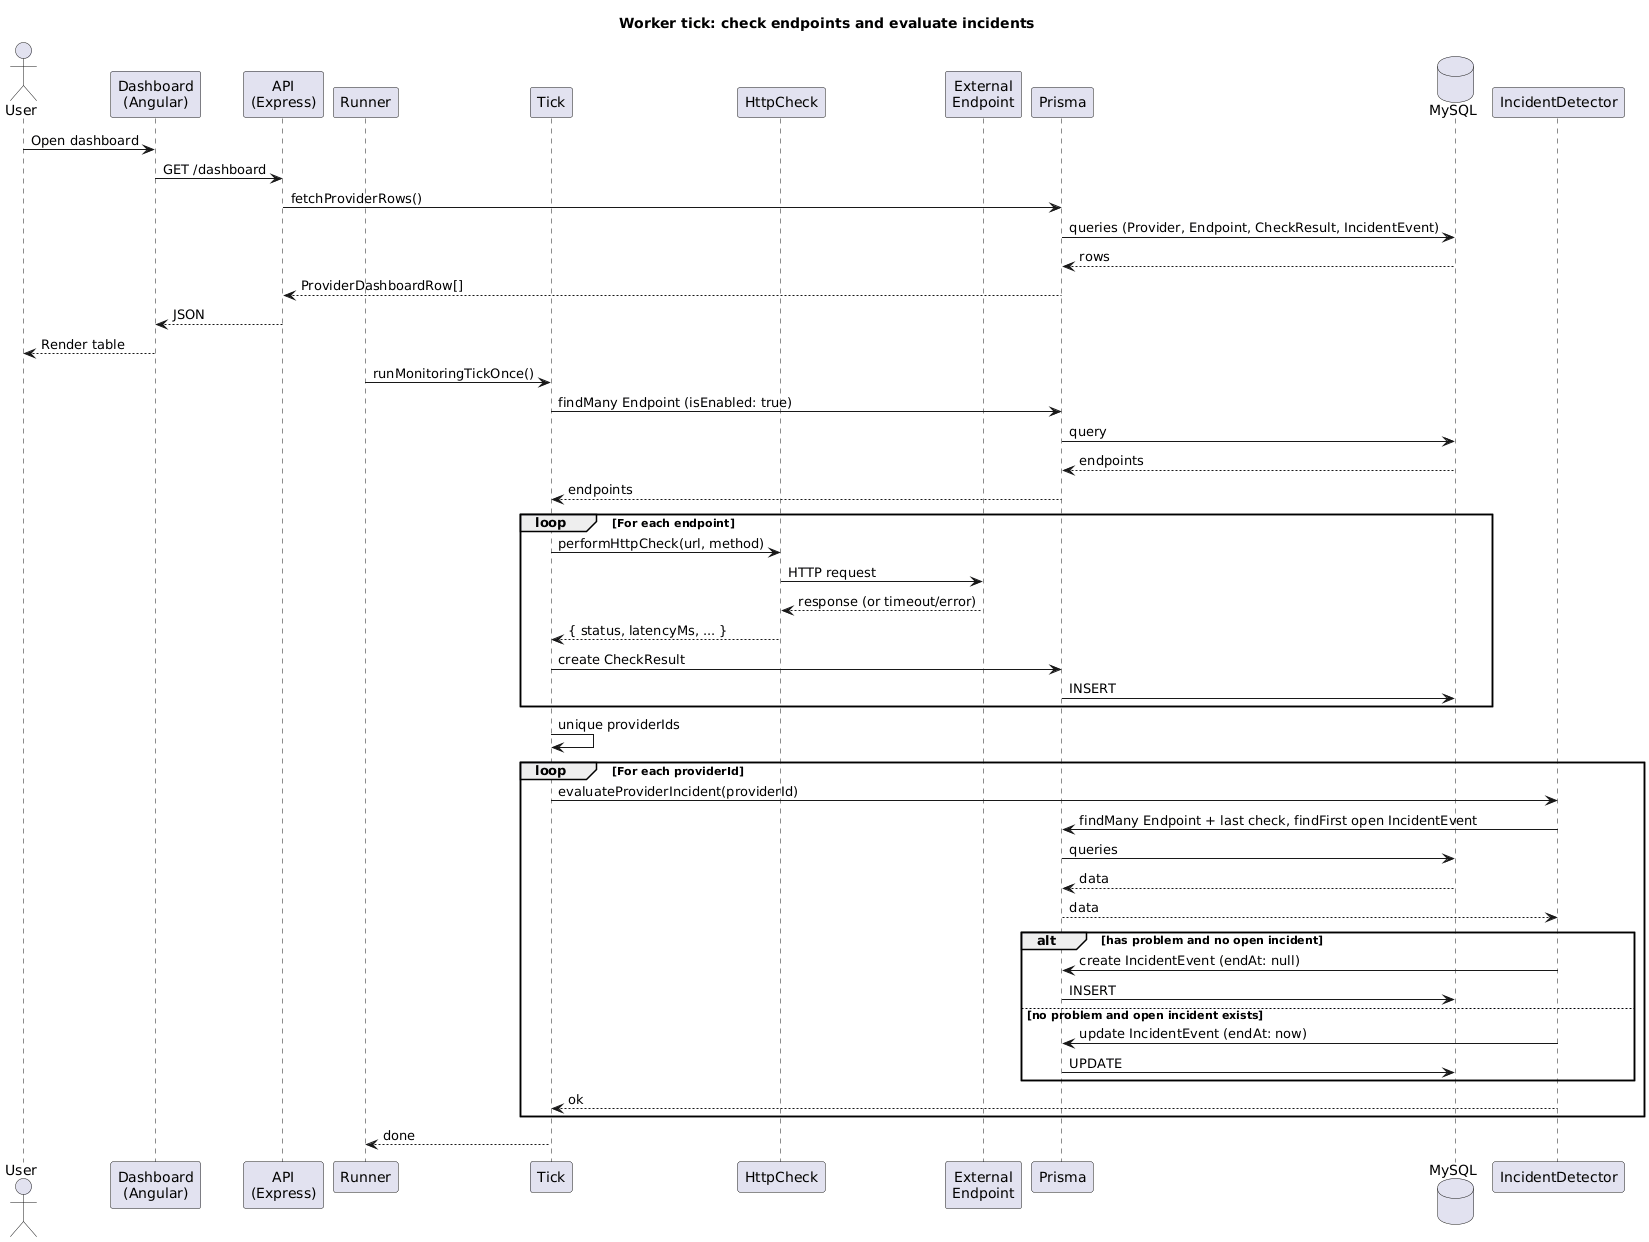

The diagram above was rendered by PlantUML. Its source (embedded in the PNG):
@startuml
title User opens dashboard
actor User
participant "Dashboard\n(Angular)" as FE
participant "API\n(Express)" as API
participant "Prisma" as P
database "MySQL" as DB

User -> FE : Open dashboard
FE -> API : GET /dashboard
API -> P : fetchProviderRows()
P -> DB : queries (Provider, Endpoint, CheckResult, IncidentEvent)
DB --> P : rows
P --> API : ProviderDashboardRow[]
API --> FE : JSON
FE --> User : Render table



title Worker tick: check endpoints and evaluate incidents
participant "Runner" as Runner
participant "Tick" as Tick
participant "HttpCheck" as HC
participant "External\nEndpoint" as Ext
participant "Prisma" as P
database "MySQL" as DB
participant "IncidentDetector" as ID

Runner -> Tick : runMonitoringTickOnce()
Tick -> P : findMany Endpoint (isEnabled: true)
P -> DB : query
DB --> P : endpoints
P --> Tick : endpoints

loop For each endpoint
  Tick -> HC : performHttpCheck(url, method)
  HC -> Ext : HTTP request
  Ext --> HC : response (or timeout/error)
  HC --> Tick : { status, latencyMs, ... }
  Tick -> P : create CheckResult
  P -> DB : INSERT
end

Tick -> Tick : unique providerIds
loop For each providerId
  Tick -> ID : evaluateProviderIncident(providerId)
  ID -> P : findMany Endpoint + last check, findFirst open IncidentEvent
  P -> DB : queries
  DB --> P : data
  P --> ID : data
  alt has problem and no open incident
    ID -> P : create IncidentEvent (endAt: null)
    P -> DB : INSERT
  else no problem and open incident exists
    ID -> P : update IncidentEvent (endAt: now)
    P -> DB : UPDATE
  end
  ID --> Tick : ok
end
Tick --> Runner : done
@enduml